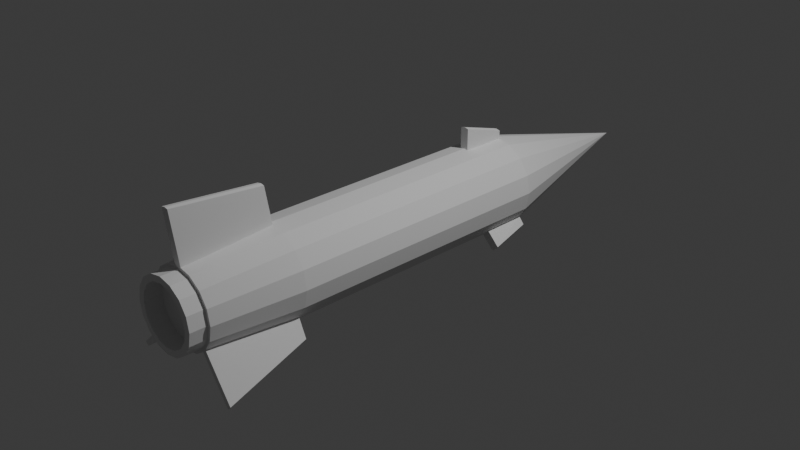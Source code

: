 # Source: Bullet.blend  (saved by Blender 5.0.118; exported with 4.5.12 LTS)
import bpy
from mathutils import Matrix  # noqa: F401  (used for matrix-valued properties, if any)

bpy.ops.wm.read_factory_settings(use_empty=True)
scene = bpy.context.scene
scene.name = 'Scene'

# ---- collections
col_collection = bpy.data.collections.new('Collection'); scene.collection.children.link(col_collection)

# ---- world
world_world = bpy.data.worlds.new('World'); scene.world = world_world
world_world.use_nodes = True; world_world.node_tree.nodes.clear()
_N = world_world.node_tree.nodes; _L = world_world.node_tree.links
n0 = _N.new('ShaderNodeOutputWorld'); n0.name = 'World Output'; n0.location = (300, 300)
n1 = _N.new('ShaderNodeBackground'); n1.name = 'Background'; n1.location = (10, 300)
n1.inputs[0].default_value = (0.05088, 0.05088, 0.05088, 1.0)
_L.new(n1.outputs[0], n0.inputs[0])
n0.is_active_output = True
world_world.color = (0.05088, 0.05088, 0.05088)
world_world.sun_shadow_jitter_overblur = 0.0

# ---- cameras
cam_camera = bpy.data.cameras.new('Camera')
cam_camera.clip_end = 100.0
cam_camera.ortho_scale = 7.314

# ---- lights
light_light = bpy.data.lights.new('Light', 'POINT')
light_light.energy = 1000.0
light_light.shadow_soft_size = 0.1

# ---- meshes
me_x = bpy.data.meshes.new('円錐')
me_x.from_pydata([(-7.415e-09, 0.5024, 1.425), (0.1923, 0.4642, 1.425), (0.3552, 0.3552, 1.425), (0.4642, 0.1923, 1.425), (0.5024, 4.337e-08, 1.425), (0.4642, -0.1923, 1.425), (0.3552, -0.3552, 1.425), (0.1923, -0.4642, 1.425), (-7.415e-09, -0.5024, 1.425), (-0.1923, -0.4642, 1.425), (-0.3552, -0.3552, 1.425), (-0.4642, -0.1923, 1.425), (-0.5024, 4.337e-08, 1.425), (-0.4642, 0.1923, 1.425), (-0.3552, 0.3552, 1.425), (-0.1923, 0.4642, 1.425), (0.0, 2.892e-08, 3.425), (5.103e-08, 0.5024, -1.606), (0.1923, 0.4642, -1.606), (0.3552, 0.3552, -1.606), (0.4642, 0.1923, -1.606), (0.5024, 4.337e-08, -1.606), (0.4642, -0.1923, -1.606), (0.3552, -0.3552, -1.606), (0.1923, -0.4642, -1.606), (5.103e-08, -0.5024, -1.606), (-0.1923, -0.4642, -1.606), (-0.3552, -0.3552, -1.606), (-0.4642, -0.1923, -1.606), (-0.5024, 4.337e-08, -1.606), (-0.4642, 0.1923, -1.606), (-0.3552, 0.3552, -1.606), (-0.1923, 0.4642, -1.606), (5.103e-08, 0.5024, -1.606), (0.1923, 0.4642, -1.606), (0.3552, 0.3552, -1.606), (0.4642, 0.1923, -1.606), (0.5024, 4.337e-08, -1.606), (0.4642, -0.1923, -1.606), (0.3552, -0.3552, -1.606), (0.1923, -0.4642, -1.606), (5.103e-08, -0.5024, -1.606), (-0.1923, -0.4642, -1.606), (-0.3552, -0.3552, -1.606), (-0.4642, -0.1923, -1.606), (-0.5024, 4.337e-08, -1.606), (-0.4642, 0.1923, -1.606), (-0.3552, 0.3552, -1.606), (-0.1923, 0.4642, -1.606), (-4.328e-08, 0.4248, -2.59), (0.1625, 0.3924, -2.59), (0.3003, 0.3003, -2.59), (0.3924, 0.1625, -2.59), (0.4248, 4.37e-08, -2.59), (0.3924, -0.1625, -2.59), (0.3003, -0.3003, -2.59), (0.1625, -0.3924, -2.59), (-4.328e-08, -0.4248, -2.59), (-0.1625, -0.3924, -2.59), (-0.3003, -0.3003, -2.59), (-0.3924, -0.1625, -2.59), (-0.4248, 4.37e-08, -2.59), (-0.3924, 0.1625, -2.59), (-0.3003, 0.3003, -2.59), (-0.1625, 0.3924, -2.59), (-4.328e-08, 0.3908, -2.59), (0.1496, 0.3611, -2.59), (0.2764, 0.2764, -2.59), (0.3611, 0.1496, -2.59), (0.3908, 4.37e-08, -2.59), (0.3611, -0.1496, -2.59), (0.2764, -0.2764, -2.59), (0.1496, -0.3611, -2.59), (-4.328e-08, -0.3908, -2.59), (-0.1496, -0.3611, -2.59), (-0.2764, -0.2764, -2.59), (-0.3611, -0.1496, -2.59), (-0.3908, 4.37e-08, -2.59), (-0.3611, 0.1496, -2.59), (-0.2764, 0.2764, -2.59), (-0.1496, 0.3611, -2.59), (-4.328e-08, 0.4248, -2.59), (0.1625, 0.3924, -2.59), (0.3003, 0.3003, -2.59), (0.3924, 0.1625, -2.59), (0.4248, 4.37e-08, -2.59), (0.3924, -0.1625, -2.59), (0.3003, -0.3003, -2.59), (0.1625, -0.3924, -2.59), (-4.328e-08, -0.4248, -2.59), (-0.1625, -0.3924, -2.59), (-0.3003, -0.3003, -2.59), (-0.3924, -0.1625, -2.59), (-0.4248, 4.37e-08, -2.59), (-0.3924, 0.1625, -2.59), (-0.3003, 0.3003, -2.59), (-0.1625, 0.3924, -2.59), (-4.241e-08, 0.3215, -2.778), (0.123, 0.297, -2.778), (0.2273, 0.2273, -2.778), (0.297, 0.123, -2.778), (0.3215, 4.37e-08, -2.778), (0.297, -0.123, -2.778), (0.2273, -0.2273, -2.778), (0.123, -0.297, -2.778), (-4.926e-08, -0.3215, -2.778), (-0.123, -0.297, -2.778), (-0.2273, -0.2273, -2.778), (-0.297, -0.123, -2.778), (-0.3215, 4.37e-08, -2.778), (-0.297, 0.123, -2.778), (-0.2273, 0.2273, -2.778), (-0.123, 0.297, -2.778), (-4.926e-08, 0.3908, -2.778), (0.1496, 0.3611, -2.778), (0.2764, 0.2764, -2.778), (0.3611, 0.1496, -2.778), (0.3908, 4.37e-08, -2.778), (0.3611, -0.1496, -2.778), (0.2764, -0.2764, -2.778), (0.1496, -0.3611, -2.778), (-4.926e-08, -0.3908, -2.778), (-0.1496, -0.3611, -2.778), (-0.2764, -0.2764, -2.778), (-0.3611, -0.1496, -2.778), (-0.3908, 4.37e-08, -2.778), (-0.3611, 0.1496, -2.778), (-0.2764, 0.2764, -2.778), (-0.1496, 0.3611, -2.778), (-5.146e-07, 0.3215, -2.588), (0.123, 0.297, -2.588), (0.2273, 0.2273, -2.588), (0.297, 0.123, -2.588), (0.3215, 3.268e-08, -2.588), (0.297, -0.123, -2.588), (0.2273, -0.2273, -2.588), (0.123, -0.297, -2.588), (-5.215e-07, -0.3215, -2.588), (-0.123, -0.297, -2.588), (-0.2273, -0.2273, -2.588), (-0.297, -0.123, -2.588), (-0.3215, 3.268e-08, -2.588), (-0.297, 0.123, -2.588), (-0.2273, 0.2273, -2.588), (-0.123, 0.297, -2.588), (0.03812, -0.4172, -2.59), (0.04209, -0.494, -1.606), (0.03812, -0.4172, -2.59), (-0.05058, -0.4923, -1.606), (-0.04845, -0.4151, -2.59), (-0.04845, -0.4151, -2.59), (0.3256, 0.3751, -1.606), (0.2727, 0.3188, -2.59), (0.2727, 0.3188, -2.59), (0.3139, 0.28, -2.59), (0.3687, 0.3352, -1.606), (0.3687, 0.3352, -1.606), (-0.371, 0.3317, -1.606), (-0.3132, 0.2811, -2.59), (-0.3132, 0.2811, -2.59), (-0.2745, 0.3176, -2.59), (-0.3296, 0.3724, -1.606), (-0.2745, 0.3176, -2.59), (0.04209, -0.9041, -1.677), (1.4e-07, -0.9125, -1.677), (0.03812, -0.9936, -2.661), (4.57e-08, -1.001, -2.661), (-0.05058, -0.9024, -1.677), (-0.04845, -0.9916, -2.661), (0.4725, 0.5221, -1.649), (0.5022, 0.5022, -1.649), (0.6554, 0.7016, -2.633), (0.6831, 0.6831, -2.633), (0.6967, 0.6628, -2.633), (0.5156, 0.4821, -1.649), (-0.5223, 0.4915, -1.643), (-0.5066, 0.5151, -1.643), (-0.645, 0.6129, -2.627), (-0.6321, 0.6321, -2.627), (-0.6063, 0.6494, -2.627), (-0.481, 0.5322, -1.643), (-0.3552, -0.3552, 0.9351), (-0.1923, -0.4642, 0.9351), (-0.3552, 0.3552, 0.9351), (-0.4642, 0.1923, 0.9351), (0.4642, 0.1923, 0.9351), (0.3552, 0.3552, 0.9351), (0.1923, -0.4642, 0.9351), (0.3552, -0.3552, 0.9351), (-0.4642, -0.1923, 0.9351), (-0.1923, 0.4642, 0.9351), (0.5024, 4.337e-08, 0.9351), (0.1923, 0.4642, 0.9351), (2.029e-09, 0.5024, 0.9351), (2.029e-09, -0.5024, 0.9351), (-0.5024, 4.337e-08, 0.9351), (0.4642, -0.1923, 0.9351), (0.04317, -0.4938, 0.9351), (0.04734, -0.493, 1.425), (-0.05251, -0.492, 0.9351), (-0.03579, -0.4953, 1.425), (0.3833, 0.3132, 1.425), (0.3781, 0.321, 0.9351), (0.3139, 0.3828, 1.425), (0.3062, 0.388, 0.9351), (-0.3686, 0.3353, 1.425), (-0.375, 0.3256, 0.9351), (-0.3267, 0.3743, 1.425), (-0.3242, 0.376, 0.9351), (-0.4429, 0.3956, 1.425), (-0.4296, 0.4155, 1.425), (-0.5496, 0.5496, 0.9351), (-0.5185, 0.5704, 0.9351), (-0.5694, 0.52, 0.9351), (-0.4011, 0.4345, 1.425), (0.3756, 0.4567, 1.425), (0.4169, 0.4291, 1.425), (0.4972, 0.4972, 0.9351), (0.5201, 0.463, 0.9351), (0.445, 0.387, 1.425), (0.4482, 0.53, 0.9351), (0.04734, -0.584, 1.425), (-5.62e-09, -0.5934, 1.425), (3.823e-09, -0.7387, 0.9351), (-0.05251, -0.7282, 0.9351), (0.04317, -0.7301, 0.9351), (-0.03579, -0.5863, 1.425)], [], [(0, 16, 1), (1, 16, 2, 203), (2, 16, 3, 201), (3, 16, 4), (4, 16, 5), (5, 16, 6), (6, 16, 7), (7, 16, 8, 198), (8, 16, 9, 200), (9, 16, 10), (10, 16, 11), (11, 16, 12), (12, 16, 13), (13, 16, 14, 205), (182, 181, 27, 26), (14, 16, 15, 207), (15, 16, 0), (26, 27, 43, 42), (184, 206, 183, 31, 30), (186, 202, 185, 20, 155, 19), (188, 187, 24, 23), (181, 189, 28, 27), (183, 208, 190, 32, 31), (185, 191, 21, 20), (193, 192, 18, 17), (187, 197, 194, 25, 24), (189, 195, 29, 28), (190, 193, 17, 32), (191, 196, 22, 21), (194, 199, 182, 26, 25), (195, 184, 30, 29), (192, 204, 186, 19, 18), (196, 188, 23, 22), (160, 63, 178, 179), (19, 155, 20, 36, 156, 35), (27, 28, 44, 43), (20, 21, 37, 36), (28, 29, 45, 44), (21, 22, 38, 37), (29, 30, 46, 45), (22, 23, 39, 38), (30, 31, 47, 157, 46), (23, 24, 40, 39), (31, 32, 48, 161, 47), (24, 25, 41, 146, 40), (17, 18, 34, 33), (32, 17, 33, 48), (25, 26, 42, 148, 41), (18, 19, 35, 151, 34), (61, 62, 94, 93), (40, 146, 145, 56), (33, 34, 50, 49), (48, 33, 49, 64), (148, 149, 168, 167), (34, 151, 153, 50), (42, 43, 59, 58), (51, 153, 171, 172), (43, 44, 60, 59), (36, 37, 53, 52), (44, 45, 61, 60), (37, 38, 54, 53), (45, 46, 62, 61), (38, 39, 55, 54), (46, 157, 158, 62), (39, 40, 56, 55), (74, 75, 123, 122), (54, 55, 87, 86), (62, 158, 63, 95, 159, 94), (55, 56, 88, 87), (63, 160, 64, 96, 162, 95), (56, 145, 57, 89, 147, 88), (49, 50, 82, 81), (64, 49, 81, 96), (57, 149, 58, 90, 150, 89), (50, 153, 51, 83, 152, 82), (58, 59, 91, 90), (51, 154, 52, 84, 83), (59, 60, 92, 91), (52, 53, 85, 84), (60, 61, 93, 92), (53, 54, 86, 85), (66, 65, 81, 82), (67, 66, 82, 152, 83), (68, 67, 83, 84), (69, 68, 84, 85), (70, 69, 85, 86), (71, 70, 86, 87), (72, 71, 87, 88), (73, 72, 88, 147, 89), (74, 73, 89, 150, 90), (75, 74, 90, 91), (76, 75, 91, 92), (77, 76, 92, 93), (78, 77, 93, 94), (79, 78, 94, 159, 95), (80, 79, 95, 162, 96), (65, 80, 96, 81), (98, 99, 131, 130), (67, 68, 116, 115), (75, 76, 124, 123), (68, 69, 117, 116), (76, 77, 125, 124), (69, 70, 118, 117), (77, 78, 126, 125), (70, 71, 119, 118), (78, 79, 127, 126), (71, 72, 120, 119), (79, 80, 128, 127), (72, 73, 121, 120), (65, 66, 114, 113), (80, 65, 113, 128), (73, 74, 122, 121), (66, 67, 115, 114), (98, 97, 113, 114), (99, 98, 114, 115), (100, 99, 115, 116), (101, 100, 116, 117), (102, 101, 117, 118), (103, 102, 118, 119), (104, 103, 119, 120), (105, 104, 120, 121), (106, 105, 121, 122), (107, 106, 122, 123), (108, 107, 123, 124), (109, 108, 124, 125), (110, 109, 125, 126), (111, 110, 126, 127), (112, 111, 127, 128), (97, 112, 128, 113), (129, 130, 131, 132, 133, 134, 135, 136, 137, 138, 139, 140, 141, 142, 143, 144), (106, 107, 139, 138), (99, 100, 132, 131), (107, 108, 140, 139), (100, 101, 133, 132), (108, 109, 141, 140), (101, 102, 134, 133), (109, 110, 142, 141), (102, 103, 135, 134), (110, 111, 143, 142), (103, 104, 136, 135), (111, 112, 144, 143), (104, 105, 137, 136), (97, 98, 130, 129), (112, 97, 129, 144), (105, 106, 138, 137), (164, 167, 168, 166), (57, 145, 165, 166), (149, 148, 42, 58), (153, 151, 169, 171), (154, 156, 36, 52), (157, 47, 176, 175), (160, 161, 48, 64), (165, 163, 164, 166), (149, 57, 166, 168), (146, 41, 164, 163), (145, 146, 163, 165), (41, 148, 167, 164), (170, 174, 173, 172), (171, 169, 170, 172), (35, 156, 174, 170), (154, 51, 172, 173), (151, 35, 170, 169), (156, 154, 173, 174), (176, 180, 179, 178), (177, 175, 176, 178), (161, 160, 179, 180), (47, 161, 180, 176), (63, 158, 177, 178), (158, 157, 175, 177), (5, 6, 188, 196), (1, 203, 204, 192), (12, 13, 184, 195), (197, 198, 221, 225), (4, 5, 196, 191), (15, 0, 193, 190), (11, 12, 195, 189), (7, 198, 197, 187), (0, 1, 192, 193), (3, 4, 191, 185), (14, 207, 214, 210), (10, 11, 189, 181), (6, 7, 187, 188), (204, 203, 215, 220), (13, 205, 206, 184), (9, 10, 181, 182), (210, 214, 212, 211), (8, 200, 226, 222), (199, 200, 9, 182), (202, 201, 3, 185), (2, 201, 219, 216), (207, 208, 212, 214), (208, 207, 15, 190), (213, 209, 210, 211), (183, 206, 213, 211), (208, 183, 211, 212), (206, 205, 209, 213), (205, 14, 210, 209), (216, 219, 218, 217), (220, 215, 216, 217), (186, 204, 220, 217), (203, 2, 216, 215), (202, 186, 217, 218), (201, 202, 218, 219), (222, 226, 224, 223), (225, 221, 222, 223), (194, 197, 225, 223), (198, 8, 222, 221), (199, 194, 223, 224), (200, 199, 224, 226)])
_uv = me_x.uv_layers.new(name='UVマップ')
_uv.uv.foreach_set('vector', [0.25, 0.49, 0.25, 0.25, 0.3418, 0.4717, 0.3418, 0.4717, 0.25, 0.25, 0.4197, 0.4197, 0.4, 0.4329, 0.4197, 0.4197, 0.25, 0.25, 0.4717, 0.3418, 0.4331, 0.3996, 0.4717, 0.3418, 0.25, 0.25, 0.49, 0.25, 0.49, 0.25, 0.25, 0.25, 0.4717, 0.1582, 0.4717, 0.1582, 0.25, 0.25, 0.4197, 0.08029, 0.4197, 0.08029, 0.25, 0.25, 0.3418, 0.02827, 0.3418, 0.02827, 0.25, 0.25, 0.25, 0.01, 0.2726, 0.0145, 0.25, 0.01, 0.25, 0.25, 0.1582, 0.02827, 0.2329, 0.0134, 0.1582, 0.02827, 0.25, 0.25, 0.08029, 0.08029, 0.08029, 0.08029, 0.25, 0.25, 0.02827, 0.1582, 0.02827, 0.1582, 0.25, 0.25, 0.01, 0.25, 0.01, 0.25, 0.25, 0.25, 0.02827, 0.3418, 0.02827, 0.3418, 0.25, 0.25, 0.08029, 0.4197, 0.07394, 0.4102, 0.1582, 0.02827, 0.08029, 0.08029, 0.08029, 0.08029, 0.1582, 0.02827, 0.08029, 0.4197, 0.25, 0.25, 0.1582, 0.4717, 0.09391, 0.4288, 0.1582, 0.4717, 0.25, 0.25, 0.25, 0.49, 0.1582, 0.02827, 0.08029, 0.08029, 0.08029, 0.08029, 0.1582, 0.02827, 0.02827, 0.3418, 0.07084, 0.4056, 0.08029, 0.4197, 0.08029, 0.4197, 0.02827, 0.3418, 0.4197, 0.4197, 0.4306, 0.4033, 0.4717, 0.3418, 0.4717, 0.3418, 0.4261, 0.4101, 0.4197, 0.4197, 0.4197, 0.08029, 0.3418, 0.02827, 0.3418, 0.02827, 0.4197, 0.08029, 0.08029, 0.08029, 0.02827, 0.1582, 0.02827, 0.1582, 0.08029, 0.08029, 0.08029, 0.4197, 0.09513, 0.4296, 0.1582, 0.4717, 0.1582, 0.4717, 0.08029, 0.4197, 0.4717, 0.3418, 0.49, 0.25, 0.49, 0.25, 0.4717, 0.3418, 0.25, 0.49, 0.3418, 0.4717, 0.3418, 0.4717, 0.25, 0.49, 0.3418, 0.02827, 0.2706, 0.0141, 0.25, 0.01, 0.25, 0.01, 0.3418, 0.02827, 0.02827, 0.1582, 0.01, 0.25, 0.01, 0.25, 0.02827, 0.1582, 0.1582, 0.4717, 0.25, 0.49, 0.25, 0.49, 0.1582, 0.4717, 0.49, 0.25, 0.4717, 0.1582, 0.4717, 0.1582, 0.49, 0.25, 0.25, 0.01, 0.2249, 0.01499, 0.1582, 0.02827, 0.1582, 0.02827, 0.25, 0.01, 0.01, 0.25, 0.02827, 0.3418, 0.02827, 0.3418, 0.01, 0.25, 0.3418, 0.4717, 0.3963, 0.4353, 0.4197, 0.4197, 0.4197, 0.4197, 0.3418, 0.4717, 0.4717, 0.1582, 0.4197, 0.08029, 0.4197, 0.08029, 0.4717, 0.1582, 0.09492, 0.4295, 0.08029, 0.4197, 0.08029, 0.4197, 0.09492, 0.4295, 0.4197, 0.4197, 0.4261, 0.4101, 0.4717, 0.3418, 0.4717, 0.3418, 0.4261, 0.4101, 0.4197, 0.4197, 0.08029, 0.08029, 0.02827, 0.1582, 0.02827, 0.1582, 0.08029, 0.08029, 0.4717, 0.3418, 0.49, 0.25, 0.49, 0.25, 0.4717, 0.3418, 0.02827, 0.1582, 0.01, 0.25, 0.01, 0.25, 0.02827, 0.1582, 0.49, 0.25, 0.4717, 0.1582, 0.4717, 0.1582, 0.49, 0.25, 0.01, 0.25, 0.02827, 0.3418, 0.02827, 0.3418, 0.01, 0.25, 0.4717, 0.1582, 0.4197, 0.08029, 0.4197, 0.08029, 0.4717, 0.1582, 0.02827, 0.3418, 0.08029, 0.4197, 0.08029, 0.4197, 0.07277, 0.4085, 0.02827, 0.3418, 0.4197, 0.08029, 0.3418, 0.02827, 0.3418, 0.02827, 0.4197, 0.08029, 0.08029, 0.4197, 0.1582, 0.4717, 0.1582, 0.4717, 0.09253, 0.4279, 0.08029, 0.4197, 0.3418, 0.02827, 0.25, 0.01, 0.25, 0.01, 0.2701, 0.014, 0.3418, 0.02827, 0.25, 0.49, 0.3418, 0.4717, 0.3418, 0.4717, 0.25, 0.49, 0.1582, 0.4717, 0.25, 0.49, 0.25, 0.49, 0.1582, 0.4717, 0.25, 0.01, 0.1582, 0.02827, 0.1582, 0.02827, 0.2258, 0.01481, 0.25, 0.01, 0.3418, 0.4717, 0.4197, 0.4197, 0.4197, 0.4197, 0.4055, 0.4292, 0.3418, 0.4717, 0.01, 0.25, 0.02827, 0.3418, 0.02827, 0.3418, 0.01, 0.25, 0.3418, 0.02827, 0.2701, 0.014, 0.2715, 0.01428, 0.3418, 0.02827, 0.25, 0.49, 0.3418, 0.4717, 0.3418, 0.4717, 0.25, 0.49, 0.1582, 0.4717, 0.25, 0.49, 0.25, 0.49, 0.1582, 0.4717, 0.2258, 0.01481, 0.2226, 0.01545, 0.2226, 0.01545, 0.2258, 0.01481, 0.3418, 0.4717, 0.4055, 0.4292, 0.4041, 0.4302, 0.3418, 0.4717, 0.1582, 0.02827, 0.08029, 0.08029, 0.08029, 0.08029, 0.1582, 0.02827, 0.4197, 0.4197, 0.4041, 0.4302, 0.4041, 0.4302, 0.4197, 0.4197, 0.08029, 0.08029, 0.02827, 0.1582, 0.02827, 0.1582, 0.08029, 0.08029, 0.4717, 0.3418, 0.49, 0.25, 0.49, 0.25, 0.4717, 0.3418, 0.02827, 0.1582, 0.01, 0.25, 0.01, 0.25, 0.02827, 0.1582, 0.49, 0.25, 0.4717, 0.1582, 0.4717, 0.1582, 0.49, 0.25, 0.01, 0.25, 0.02827, 0.3418, 0.02827, 0.3418, 0.01, 0.25, 0.4717, 0.1582, 0.4197, 0.08029, 0.4197, 0.08029, 0.4717, 0.1582, 0.02827, 0.3418, 0.07277, 0.4085, 0.07302, 0.4088, 0.02827, 0.3418, 0.4197, 0.08029, 0.3418, 0.02827, 0.3418, 0.02827, 0.4197, 0.08029, 0.6655, 0.04597, 0.5938, 0.09384, 0.5938, 0.09384, 0.6655, 0.04597, 0.4717, 0.1582, 0.4197, 0.08029, 0.4197, 0.08029, 0.4717, 0.1582, 0.02827, 0.3418, 0.07302, 0.4088, 0.08029, 0.4197, 0.08029, 0.4197, 0.07302, 0.4088, 0.02827, 0.3418, 0.4197, 0.08029, 0.3418, 0.02827, 0.3418, 0.02827, 0.4197, 0.08029, 0.08029, 0.4197, 0.09492, 0.4295, 0.1582, 0.4717, 0.1582, 0.4717, 0.09492, 0.4295, 0.08029, 0.4197, 0.3418, 0.02827, 0.2715, 0.01428, 0.25, 0.01, 0.25, 0.01, 0.2715, 0.01428, 0.3418, 0.02827, 0.25, 0.49, 0.3418, 0.4717, 0.3418, 0.4717, 0.25, 0.49, 0.1582, 0.4717, 0.25, 0.49, 0.25, 0.49, 0.1582, 0.4717, 0.25, 0.01, 0.2226, 0.01545, 0.1582, 0.02827, 0.1582, 0.02827, 0.2226, 0.01545, 0.25, 0.01, 0.3418, 0.4717, 0.4041, 0.4302, 0.4197, 0.4197, 0.4197, 0.4197, 0.4041, 0.4302, 0.3418, 0.4717, 0.1582, 0.02827, 0.08029, 0.08029, 0.08029, 0.08029, 0.1582, 0.02827, 0.4197, 0.4197, 0.4274, 0.4082, 0.4717, 0.3418, 0.4717, 0.3418, 0.4197, 0.4197, 0.08029, 0.08029, 0.02827, 0.1582, 0.02827, 0.1582, 0.08029, 0.08029, 0.4717, 0.3418, 0.49, 0.25, 0.49, 0.25, 0.4717, 0.3418, 0.02827, 0.1582, 0.01, 0.25, 0.01, 0.25, 0.02827, 0.1582, 0.49, 0.25, 0.4717, 0.1582, 0.4717, 0.1582, 0.49, 0.25, 0.8345, 0.454, 0.75, 0.4708, 0.75, 0.49, 0.8418, 0.4717, 0.9062, 0.4062, 0.8345, 0.454, 0.8418, 0.4717, 0.9041, 0.4302, 0.9197, 0.4197, 0.954, 0.3345, 0.9062, 0.4062, 0.9197, 0.4197, 0.9717, 0.3418, 0.9708, 0.25, 0.954, 0.3345, 0.9717, 0.3418, 0.99, 0.25, 0.954, 0.1655, 0.9708, 0.25, 0.99, 0.25, 0.9717, 0.1582, 0.9062, 0.09384, 0.954, 0.1655, 0.9717, 0.1582, 0.9197, 0.08029, 0.8345, 0.04597, 0.9062, 0.09384, 0.9197, 0.08029, 0.8418, 0.02827, 0.75, 0.02916, 0.8345, 0.04597, 0.8418, 0.02827, 0.7715, 0.01428, 0.75, 0.01, 0.6655, 0.04597, 0.75, 0.02916, 0.75, 0.01, 0.7226, 0.01545, 0.6582, 0.02827, 0.5938, 0.09384, 0.6655, 0.04597, 0.6582, 0.02827, 0.5803, 0.08029, 0.546, 0.1655, 0.5938, 0.09384, 0.5803, 0.08029, 0.5283, 0.1582, 0.5292, 0.25, 0.546, 0.1655, 0.5283, 0.1582, 0.51, 0.25, 0.546, 0.3345, 0.5292, 0.25, 0.51, 0.25, 0.5283, 0.3418, 0.5938, 0.4062, 0.546, 0.3345, 0.5283, 0.3418, 0.573, 0.4088, 0.5803, 0.4197, 0.6655, 0.454, 0.5938, 0.4062, 0.5803, 0.4197, 0.5949, 0.4295, 0.6582, 0.4717, 0.75, 0.4708, 0.6655, 0.454, 0.6582, 0.4717, 0.75, 0.49, 0.8195, 0.4178, 0.8785, 0.3785, 0.8785, 0.3785, 0.8195, 0.4178, 0.9062, 0.4062, 0.954, 0.3345, 0.954, 0.3345, 0.9062, 0.4062, 0.5938, 0.09384, 0.546, 0.1655, 0.546, 0.1655, 0.5938, 0.09384, 0.954, 0.3345, 0.9708, 0.25, 0.9708, 0.25, 0.954, 0.3345, 0.546, 0.1655, 0.5292, 0.25, 0.5292, 0.25, 0.546, 0.1655, 0.9708, 0.25, 0.954, 0.1655, 0.954, 0.1655, 0.9708, 0.25, 0.5292, 0.25, 0.546, 0.3345, 0.546, 0.3345, 0.5292, 0.25, 0.954, 0.1655, 0.9062, 0.09384, 0.9062, 0.09384, 0.954, 0.1655, 0.546, 0.3345, 0.5938, 0.4062, 0.5938, 0.4062, 0.546, 0.3345, 0.9062, 0.09384, 0.8345, 0.04597, 0.8345, 0.04597, 0.9062, 0.09384, 0.5938, 0.4062, 0.6655, 0.454, 0.6655, 0.454, 0.5938, 0.4062, 0.8345, 0.04597, 0.75, 0.02916, 0.75, 0.02916, 0.8345, 0.04597, 0.75, 0.4708, 0.8345, 0.454, 0.8345, 0.454, 0.75, 0.4708, 0.6655, 0.454, 0.75, 0.4708, 0.75, 0.4708, 0.6655, 0.454, 0.75, 0.02916, 0.6655, 0.04597, 0.6655, 0.04597, 0.75, 0.02916, 0.8345, 0.454, 0.9062, 0.4062, 0.9062, 0.4062, 0.8345, 0.454, 0.8195, 0.4178, 0.75, 0.4317, 0.75, 0.4708, 0.8345, 0.454, 0.8785, 0.3785, 0.8195, 0.4178, 0.8345, 0.454, 0.9062, 0.4062, 0.9178, 0.3195, 0.8785, 0.3785, 0.9062, 0.4062, 0.954, 0.3345, 0.9317, 0.25, 0.9178, 0.3195, 0.954, 0.3345, 0.9708, 0.25, 0.9178, 0.1805, 0.9317, 0.25, 0.9708, 0.25, 0.954, 0.1655, 0.8785, 0.1215, 0.9178, 0.1805, 0.954, 0.1655, 0.9062, 0.09384, 0.8195, 0.08217, 0.8785, 0.1215, 0.9062, 0.09384, 0.8345, 0.04597, 0.75, 0.06834, 0.8195, 0.08217, 0.8345, 0.04597, 0.75, 0.02916, 0.6805, 0.08217, 0.75, 0.06834, 0.75, 0.02916, 0.6655, 0.04597, 0.6215, 0.1215, 0.6805, 0.08217, 0.6655, 0.04597, 0.5938, 0.09384, 0.5822, 0.1805, 0.6215, 0.1215, 0.5938, 0.09384, 0.546, 0.1655, 0.5683, 0.25, 0.5822, 0.1805, 0.546, 0.1655, 0.5292, 0.25, 0.5822, 0.3195, 0.5683, 0.25, 0.5292, 0.25, 0.546, 0.3345, 0.6215, 0.3785, 0.5822, 0.3195, 0.546, 0.3345, 0.5938, 0.4062, 0.6805, 0.4178, 0.6215, 0.3785, 0.5938, 0.4062, 0.6655, 0.454, 0.75, 0.4317, 0.6805, 0.4178, 0.6655, 0.454, 0.75, 0.4708, 0.75, 0.4317, 0.8195, 0.4178, 0.8785, 0.3785, 0.9178, 0.3195, 0.9317, 0.25, 0.9178, 0.1805, 0.8785, 0.1215, 0.8195, 0.08217, 0.75, 0.06834, 0.6805, 0.08217, 0.6215, 0.1215, 0.5822, 0.1805, 0.5683, 0.25, 0.5822, 0.3195, 0.6215, 0.3785, 0.6805, 0.4178, 0.6805, 0.08217, 0.6215, 0.1215, 0.6215, 0.1215, 0.6805, 0.08217, 0.8785, 0.3785, 0.9178, 0.3195, 0.9178, 0.3195, 0.8785, 0.3785, 0.6215, 0.1215, 0.5822, 0.1805, 0.5822, 0.1805, 0.6215, 0.1215, 0.9178, 0.3195, 0.9317, 0.25, 0.9317, 0.25, 0.9178, 0.3195, 0.5822, 0.1805, 0.5683, 0.25, 0.5683, 0.25, 0.5822, 0.1805, 0.9317, 0.25, 0.9178, 0.1805, 0.9178, 0.1805, 0.9317, 0.25, 0.5683, 0.25, 0.5822, 0.3195, 0.5822, 0.3195, 0.5683, 0.25, 0.9178, 0.1805, 0.8785, 0.1215, 0.8785, 0.1215, 0.9178, 0.1805, 0.5822, 0.3195, 0.6215, 0.3785, 0.6215, 0.3785, 0.5822, 0.3195, 0.8785, 0.1215, 0.8195, 0.08217, 0.8195, 0.08217, 0.8785, 0.1215, 0.6215, 0.3785, 0.6805, 0.4178, 0.6805, 0.4178, 0.6215, 0.3785, 0.8195, 0.08217, 0.75, 0.06834, 0.75, 0.06834, 0.8195, 0.08217, 0.75, 0.4317, 0.8195, 0.4178, 0.8195, 0.4178, 0.75, 0.4317, 0.6805, 0.4178, 0.75, 0.4317, 0.75, 0.4317, 0.6805, 0.4178, 0.75, 0.06834, 0.6805, 0.08217, 0.6805, 0.08217, 0.75, 0.06834, 0.25, 0.01, 0.2258, 0.01481, 0.2226, 0.01545, 0.25, 0.01, 0.25, 0.01, 0.2715, 0.01428, 0.2715, 0.01428, 0.25, 0.01, 0.2226, 0.01545, 0.2258, 0.01481, 0.1582, 0.02827, 0.1582, 0.02827, 0.4041, 0.4302, 0.4055, 0.4292, 0.4055, 0.4292, 0.4041, 0.4302, 0.4274, 0.4082, 0.4261, 0.4101, 0.4717, 0.3418, 0.4717, 0.3418, 0.07277, 0.4085, 0.08029, 0.4197, 0.08029, 0.4197, 0.07277, 0.4085, 0.09492, 0.4295, 0.09253, 0.4279, 0.1582, 0.4717, 0.1582, 0.4717, 0.2715, 0.01428, 0.2701, 0.014, 0.25, 0.01, 0.25, 0.01, 0.2226, 0.01545, 0.25, 0.01, 0.25, 0.01, 0.2226, 0.01545, 0.2701, 0.014, 0.25, 0.01, 0.25, 0.01, 0.2701, 0.014, 0.2715, 0.01428, 0.2701, 0.014, 0.2701, 0.014, 0.2715, 0.01428, 0.25, 0.01, 0.2258, 0.01481, 0.2258, 0.01481, 0.25, 0.01, 0.4197, 0.4197, 0.4261, 0.4101, 0.4274, 0.4082, 0.4197, 0.4197, 0.4041, 0.4302, 0.4055, 0.4292, 0.4197, 0.4197, 0.4197, 0.4197, 0.4197, 0.4197, 0.4261, 0.4101, 0.4261, 0.4101, 0.4197, 0.4197, 0.4274, 0.4082, 0.4197, 0.4197, 0.4197, 0.4197, 0.4274, 0.4082, 0.4055, 0.4292, 0.4197, 0.4197, 0.4197, 0.4197, 0.4055, 0.4292, 0.4261, 0.4101, 0.4274, 0.4082, 0.4274, 0.4082, 0.4261, 0.4101, 0.08029, 0.4197, 0.09253, 0.4279, 0.09492, 0.4295, 0.08029, 0.4197, 0.07302, 0.4088, 0.07277, 0.4085, 0.08029, 0.4197, 0.08029, 0.4197, 0.09253, 0.4279, 0.09492, 0.4295, 0.09492, 0.4295, 0.09253, 0.4279, 0.08029, 0.4197, 0.09253, 0.4279, 0.09253, 0.4279, 0.08029, 0.4197, 0.08029, 0.4197, 0.07302, 0.4088, 0.07302, 0.4088, 0.08029, 0.4197, 0.07302, 0.4088, 0.07277, 0.4085, 0.07277, 0.4085, 0.07302, 0.4088, 0.4717, 0.1582, 0.4197, 0.08029, 0.4197, 0.08029, 0.4717, 0.1582, 0.3418, 0.4717, 0.4, 0.4329, 0.3963, 0.4353, 0.3418, 0.4717, 0.01, 0.25, 0.02827, 0.3418, 0.02827, 0.3418, 0.01, 0.25, 0.2706, 0.0141, 0.2726, 0.0145, 0.2726, 0.0145, 0.2706, 0.0141, 0.49, 0.25, 0.4717, 0.1582, 0.4717, 0.1582, 0.49, 0.25, 0.1582, 0.4717, 0.25, 0.49, 0.25, 0.49, 0.1582, 0.4717, 0.02827, 0.1582, 0.01, 0.25, 0.01, 0.25, 0.02827, 0.1582, 0.3418, 0.02827, 0.2726, 0.0145, 0.2706, 0.0141, 0.3418, 0.02827, 0.25, 0.49, 0.3418, 0.4717, 0.3418, 0.4717, 0.25, 0.49, 0.4717, 0.3418, 0.49, 0.25, 0.49, 0.25, 0.4717, 0.3418, 0.08029, 0.4197, 0.09391, 0.4288, 0.09391, 0.4288, 0.08029, 0.4197, 0.08029, 0.08029, 0.02827, 0.1582, 0.02827, 0.1582, 0.08029, 0.08029, 0.4197, 0.08029, 0.3418, 0.02827, 0.3418, 0.02827, 0.4197, 0.08029, 0.3963, 0.4353, 0.4, 0.4329, 0.4, 0.4329, 0.3963, 0.4353, 0.02827, 0.3418, 0.07394, 0.4102, 0.07084, 0.4056, 0.02827, 0.3418, 0.1582, 0.02827, 0.08029, 0.08029, 0.08029, 0.08029, 0.1582, 0.02827, 0.08029, 0.4197, 0.09391, 0.4288, 0.09513, 0.4296, 0.08029, 0.4197, 0.25, 0.01, 0.2329, 0.0134, 0.2329, 0.0134, 0.25, 0.01, 0.2249, 0.01499, 0.2329, 0.0134, 0.1582, 0.02827, 0.1582, 0.02827, 0.4306, 0.4033, 0.4331, 0.3996, 0.4717, 0.3418, 0.4717, 0.3418, 0.4197, 0.4197, 0.4331, 0.3996, 0.4331, 0.3996, 0.4197, 0.4197, 0.09391, 0.4288, 0.09513, 0.4296, 0.09513, 0.4296, 0.09391, 0.4288, 0.09513, 0.4296, 0.09391, 0.4288, 0.1582, 0.4717, 0.1582, 0.4717, 0.07084, 0.4056, 0.07394, 0.4102, 0.08029, 0.4197, 0.08029, 0.4197, 0.08029, 0.4197, 0.07084, 0.4056, 0.07084, 0.4056, 0.08029, 0.4197, 0.09513, 0.4296, 0.08029, 0.4197, 0.08029, 0.4197, 0.09513, 0.4296, 0.07084, 0.4056, 0.07394, 0.4102, 0.07394, 0.4102, 0.07084, 0.4056, 0.07394, 0.4102, 0.08029, 0.4197, 0.08029, 0.4197, 0.07394, 0.4102, 0.4197, 0.4197, 0.4331, 0.3996, 0.4306, 0.4033, 0.4197, 0.4197, 0.3963, 0.4353, 0.4, 0.4329, 0.4197, 0.4197, 0.4197, 0.4197, 0.4197, 0.4197, 0.3963, 0.4353, 0.3963, 0.4353, 0.4197, 0.4197, 0.4, 0.4329, 0.4197, 0.4197, 0.4197, 0.4197, 0.4, 0.4329, 0.4306, 0.4033, 0.4197, 0.4197, 0.4197, 0.4197, 0.4306, 0.4033, 0.4331, 0.3996, 0.4306, 0.4033, 0.4306, 0.4033, 0.4331, 0.3996, 0.25, 0.01, 0.2329, 0.0134, 0.2249, 0.01499, 0.25, 0.01, 0.2706, 0.0141, 0.2726, 0.0145, 0.25, 0.01, 0.25, 0.01, 0.25, 0.01, 0.2706, 0.0141, 0.2706, 0.0141, 0.25, 0.01, 0.2726, 0.0145, 0.25, 0.01, 0.25, 0.01, 0.2726, 0.0145, 0.2249, 0.01499, 0.25, 0.01, 0.25, 0.01, 0.2249, 0.01499, 0.2329, 0.0134, 0.2249, 0.01499, 0.2249, 0.01499, 0.2329, 0.0134])
me_x.update()

# ---- objects
ob_light = bpy.data.objects.new('Light', light_light)
ob_camera = bpy.data.objects.new('Camera', cam_camera)
ob_x = bpy.data.objects.new('円錐', me_x)

# ---- transforms, parenting, visibility, modifiers, constraints
ob_light.location = (4.076, 1.005, 5.904)
ob_light.rotation_euler = (0.6503, 0.05522, 1.866)
ob_light.lock_rotations_4d = False
ob_light.empty_display_type = 'ARROWS'
ob_light.color = (0.0, 0.0, 0.0, 0.0)
ob_light.lineart.crease_threshold = 0.0
ob_camera.location = (7.359, -6.926, 4.958)
ob_camera.rotation_euler = (1.109, 0.0, 0.8149)
ob_camera.lock_rotations_4d = False
ob_camera.empty_display_type = 'ARROWS'
ob_camera.color = (0.0, 0.0, 0.0, 0.0)
ob_camera.display_type = 'WIRE'
ob_camera.lineart.crease_threshold = 0.0
ob_x.location = (0.0, 0.0, 0.0)
ob_x.rotation_euler = (4.712, 0.0, 0.0)

# ---- collection membership
col_collection.objects.link(ob_light)
col_collection.objects.link(ob_camera)
col_collection.objects.link(ob_x)

# ---- scene / render settings (as saved in the file)
scene.camera = ob_camera
scene.frame_start = 1; scene.frame_end = 250; scene.frame_set(1)
scene.render.engine = 'BLENDER_EEVEE_NEXT'
scene.render.bake_bias = 0.0
scene.render.bake_samples = 0
bpy.context.view_layer.update()
